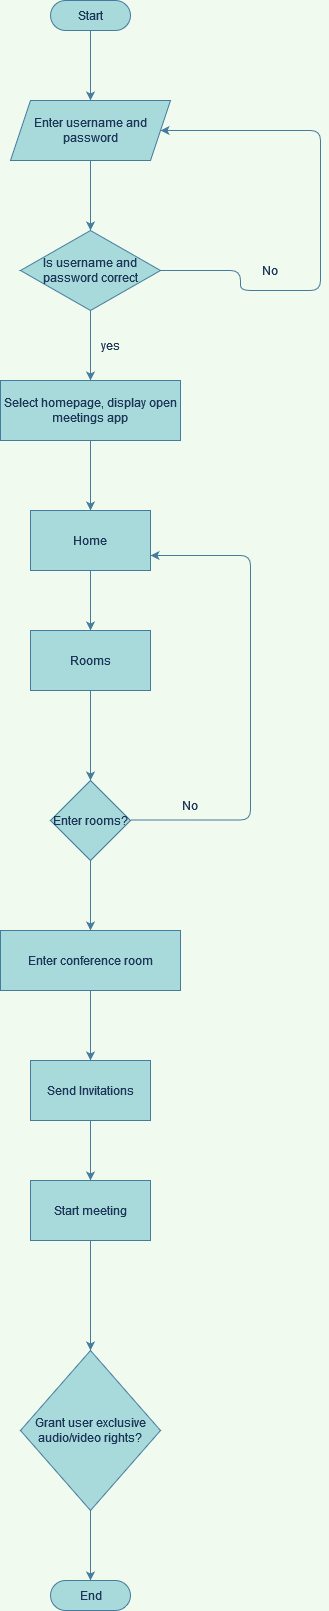

The diagram above was exported from draw.io. Its source (the exported page's mxGraphModel, read from the mxfile embedded in the PNG):
<mxGraphModel dx="1036" dy="499" grid="1" gridSize="10" guides="1" tooltips="1" connect="1" arrows="1" fold="1" page="1" pageScale="1" pageWidth="850" pageHeight="1100" background="#F1FAEE" math="0" shadow="0">
  <root>
    <mxCell id="PTJwXKILEY8RtItbu4bv-0" />
    <mxCell id="PTJwXKILEY8RtItbu4bv-1" parent="PTJwXKILEY8RtItbu4bv-0" />
    <mxCell id="PTJwXKILEY8RtItbu4bv-4" value="" style="edgeStyle=orthogonalEdgeStyle;rounded=0;orthogonalLoop=1;jettySize=auto;html=1;strokeColor=#457B9D;fontColor=#1D3557;labelBackgroundColor=#F1FAEE;" edge="1" parent="PTJwXKILEY8RtItbu4bv-1" source="PTJwXKILEY8RtItbu4bv-2" target="PTJwXKILEY8RtItbu4bv-3">
      <mxGeometry relative="1" as="geometry" />
    </mxCell>
    <mxCell id="PTJwXKILEY8RtItbu4bv-2" value="Start" style="html=1;dashed=0;whitespace=wrap;shape=mxgraph.dfd.start;fillColor=#A8DADC;strokeColor=#457B9D;fontColor=#1D3557;" vertex="1" parent="PTJwXKILEY8RtItbu4bv-1">
      <mxGeometry x="350" y="40" width="80" height="30" as="geometry" />
    </mxCell>
    <mxCell id="PTJwXKILEY8RtItbu4bv-6" value="" style="edgeStyle=orthogonalEdgeStyle;rounded=0;orthogonalLoop=1;jettySize=auto;html=1;strokeColor=#457B9D;fontColor=#1D3557;labelBackgroundColor=#F1FAEE;" edge="1" parent="PTJwXKILEY8RtItbu4bv-1" source="PTJwXKILEY8RtItbu4bv-3" target="PTJwXKILEY8RtItbu4bv-5">
      <mxGeometry relative="1" as="geometry" />
    </mxCell>
    <mxCell id="PTJwXKILEY8RtItbu4bv-3" value="Enter username and password" style="shape=parallelogram;perimeter=parallelogramPerimeter;whiteSpace=wrap;html=1;fixedSize=1;fillColor=#A8DADC;strokeColor=#457B9D;fontColor=#1D3557;" vertex="1" parent="PTJwXKILEY8RtItbu4bv-1">
      <mxGeometry x="310" y="140" width="160" height="60" as="geometry" />
    </mxCell>
    <mxCell id="PTJwXKILEY8RtItbu4bv-8" value="" style="edgeStyle=orthogonalEdgeStyle;rounded=0;orthogonalLoop=1;jettySize=auto;html=1;strokeColor=#457B9D;fontColor=#1D3557;labelBackgroundColor=#F1FAEE;" edge="1" parent="PTJwXKILEY8RtItbu4bv-1" source="PTJwXKILEY8RtItbu4bv-5" target="PTJwXKILEY8RtItbu4bv-7">
      <mxGeometry relative="1" as="geometry" />
    </mxCell>
    <mxCell id="PTJwXKILEY8RtItbu4bv-5" value="Is username and password correct" style="rhombus;whiteSpace=wrap;html=1;fillColor=#A8DADC;strokeColor=#457B9D;fontColor=#1D3557;" vertex="1" parent="PTJwXKILEY8RtItbu4bv-1">
      <mxGeometry x="320" y="270" width="140" height="80" as="geometry" />
    </mxCell>
    <mxCell id="PTJwXKILEY8RtItbu4bv-13" value="" style="edgeStyle=orthogonalEdgeStyle;curved=0;rounded=1;sketch=0;orthogonalLoop=1;jettySize=auto;html=1;strokeColor=#457B9D;fontColor=#1D3557;labelBackgroundColor=#F1FAEE;" edge="1" parent="PTJwXKILEY8RtItbu4bv-1" source="PTJwXKILEY8RtItbu4bv-7" target="PTJwXKILEY8RtItbu4bv-12">
      <mxGeometry relative="1" as="geometry" />
    </mxCell>
    <mxCell id="PTJwXKILEY8RtItbu4bv-7" value="Select homepage, display open meetings app" style="rounded=0;whiteSpace=wrap;html=1;fillColor=#A8DADC;strokeColor=#457B9D;fontColor=#1D3557;" vertex="1" parent="PTJwXKILEY8RtItbu4bv-1">
      <mxGeometry x="300" y="420" width="180" height="60" as="geometry" />
    </mxCell>
    <mxCell id="PTJwXKILEY8RtItbu4bv-15" value="" style="edgeStyle=orthogonalEdgeStyle;curved=0;rounded=1;sketch=0;orthogonalLoop=1;jettySize=auto;html=1;strokeColor=#457B9D;fontColor=#1D3557;labelBackgroundColor=#F1FAEE;" edge="1" parent="PTJwXKILEY8RtItbu4bv-1" source="PTJwXKILEY8RtItbu4bv-12" target="PTJwXKILEY8RtItbu4bv-14">
      <mxGeometry relative="1" as="geometry" />
    </mxCell>
    <mxCell id="PTJwXKILEY8RtItbu4bv-12" value="Home" style="rounded=0;whiteSpace=wrap;html=1;sketch=0;fillColor=#A8DADC;strokeColor=#457B9D;fontColor=#1D3557;" vertex="1" parent="PTJwXKILEY8RtItbu4bv-1">
      <mxGeometry x="330" y="550" width="120" height="60" as="geometry" />
    </mxCell>
    <mxCell id="PTJwXKILEY8RtItbu4bv-17" value="" style="edgeStyle=orthogonalEdgeStyle;curved=0;rounded=1;sketch=0;orthogonalLoop=1;jettySize=auto;html=1;strokeColor=#457B9D;fontColor=#1D3557;labelBackgroundColor=#F1FAEE;" edge="1" parent="PTJwXKILEY8RtItbu4bv-1" source="PTJwXKILEY8RtItbu4bv-14" target="PTJwXKILEY8RtItbu4bv-16">
      <mxGeometry relative="1" as="geometry" />
    </mxCell>
    <mxCell id="PTJwXKILEY8RtItbu4bv-14" value="Rooms" style="rounded=0;whiteSpace=wrap;html=1;sketch=0;fillColor=#A8DADC;strokeColor=#457B9D;fontColor=#1D3557;" vertex="1" parent="PTJwXKILEY8RtItbu4bv-1">
      <mxGeometry x="330" y="670" width="120" height="60" as="geometry" />
    </mxCell>
    <mxCell id="PTJwXKILEY8RtItbu4bv-20" value="" style="edgeStyle=orthogonalEdgeStyle;curved=0;rounded=1;sketch=0;orthogonalLoop=1;jettySize=auto;html=1;fontColor=#1D3557;strokeColor=#457B9D;fillColor=#A8DADC;" edge="1" parent="PTJwXKILEY8RtItbu4bv-1" source="PTJwXKILEY8RtItbu4bv-16" target="PTJwXKILEY8RtItbu4bv-19">
      <mxGeometry relative="1" as="geometry" />
    </mxCell>
    <mxCell id="PTJwXKILEY8RtItbu4bv-16" value="Enter rooms?" style="rhombus;whiteSpace=wrap;html=1;rounded=0;sketch=0;fillColor=#A8DADC;strokeColor=#457B9D;fontColor=#1D3557;" vertex="1" parent="PTJwXKILEY8RtItbu4bv-1">
      <mxGeometry x="350" y="820" width="80" height="80" as="geometry" />
    </mxCell>
    <mxCell id="PTJwXKILEY8RtItbu4bv-22" value="" style="edgeStyle=orthogonalEdgeStyle;curved=0;rounded=1;sketch=0;orthogonalLoop=1;jettySize=auto;html=1;fontColor=#1D3557;strokeColor=#457B9D;fillColor=#A8DADC;" edge="1" parent="PTJwXKILEY8RtItbu4bv-1" source="PTJwXKILEY8RtItbu4bv-19" target="PTJwXKILEY8RtItbu4bv-21">
      <mxGeometry relative="1" as="geometry" />
    </mxCell>
    <mxCell id="PTJwXKILEY8RtItbu4bv-19" value="Enter conference room" style="rounded=0;whiteSpace=wrap;html=1;sketch=0;fontColor=#1D3557;strokeColor=#457B9D;fillColor=#A8DADC;" vertex="1" parent="PTJwXKILEY8RtItbu4bv-1">
      <mxGeometry x="300" y="970" width="180" height="60" as="geometry" />
    </mxCell>
    <mxCell id="PTJwXKILEY8RtItbu4bv-24" value="" style="edgeStyle=orthogonalEdgeStyle;curved=0;rounded=1;sketch=0;orthogonalLoop=1;jettySize=auto;html=1;fontColor=#1D3557;strokeColor=#457B9D;fillColor=#A8DADC;" edge="1" parent="PTJwXKILEY8RtItbu4bv-1" source="PTJwXKILEY8RtItbu4bv-21" target="PTJwXKILEY8RtItbu4bv-23">
      <mxGeometry relative="1" as="geometry" />
    </mxCell>
    <mxCell id="PTJwXKILEY8RtItbu4bv-21" value="Send Invitations" style="rounded=0;whiteSpace=wrap;html=1;sketch=0;fontColor=#1D3557;strokeColor=#457B9D;fillColor=#A8DADC;" vertex="1" parent="PTJwXKILEY8RtItbu4bv-1">
      <mxGeometry x="330" y="1100" width="120" height="60" as="geometry" />
    </mxCell>
    <mxCell id="PTJwXKILEY8RtItbu4bv-26" value="" style="edgeStyle=orthogonalEdgeStyle;curved=0;rounded=1;sketch=0;orthogonalLoop=1;jettySize=auto;html=1;fontColor=#1D3557;strokeColor=#457B9D;fillColor=#A8DADC;" edge="1" parent="PTJwXKILEY8RtItbu4bv-1" source="PTJwXKILEY8RtItbu4bv-23" target="PTJwXKILEY8RtItbu4bv-25">
      <mxGeometry relative="1" as="geometry" />
    </mxCell>
    <mxCell id="PTJwXKILEY8RtItbu4bv-23" value="Start meeting" style="rounded=0;whiteSpace=wrap;html=1;sketch=0;fontColor=#1D3557;strokeColor=#457B9D;fillColor=#A8DADC;" vertex="1" parent="PTJwXKILEY8RtItbu4bv-1">
      <mxGeometry x="330" y="1220" width="120" height="60" as="geometry" />
    </mxCell>
    <mxCell id="PTJwXKILEY8RtItbu4bv-28" value="" style="edgeStyle=orthogonalEdgeStyle;curved=0;rounded=1;sketch=0;orthogonalLoop=1;jettySize=auto;html=1;fontColor=#1D3557;strokeColor=#457B9D;fillColor=#A8DADC;" edge="1" parent="PTJwXKILEY8RtItbu4bv-1" source="PTJwXKILEY8RtItbu4bv-25" target="PTJwXKILEY8RtItbu4bv-27">
      <mxGeometry relative="1" as="geometry" />
    </mxCell>
    <mxCell id="PTJwXKILEY8RtItbu4bv-25" value="Grant user exclusive audio/video rights?" style="rhombus;whiteSpace=wrap;html=1;rounded=0;sketch=0;fontColor=#1D3557;strokeColor=#457B9D;fillColor=#A8DADC;" vertex="1" parent="PTJwXKILEY8RtItbu4bv-1">
      <mxGeometry x="320" y="1390" width="140" height="160" as="geometry" />
    </mxCell>
    <mxCell id="PTJwXKILEY8RtItbu4bv-27" value="End" style="html=1;dashed=0;whitespace=wrap;shape=mxgraph.dfd.start;rounded=0;sketch=0;fontColor=#1D3557;strokeColor=#457B9D;fillColor=#A8DADC;" vertex="1" parent="PTJwXKILEY8RtItbu4bv-1">
      <mxGeometry x="350" y="1620" width="80" height="30" as="geometry" />
    </mxCell>
    <mxCell id="PTJwXKILEY8RtItbu4bv-30" value="" style="endArrow=classic;html=1;rounded=1;sketch=0;fontColor=#1D3557;strokeColor=#457B9D;fillColor=#A8DADC;edgeStyle=orthogonalEdgeStyle;curved=0;entryX=1;entryY=0.5;entryDx=0;entryDy=0;" edge="1" parent="PTJwXKILEY8RtItbu4bv-1" target="PTJwXKILEY8RtItbu4bv-3">
      <mxGeometry relative="1" as="geometry">
        <mxPoint x="460" y="310" as="sourcePoint" />
        <mxPoint x="620" y="310" as="targetPoint" />
        <Array as="points">
          <mxPoint x="540" y="310" />
          <mxPoint x="540" y="330" />
          <mxPoint x="620" y="330" />
          <mxPoint x="620" y="170" />
        </Array>
      </mxGeometry>
    </mxCell>
    <mxCell id="PTJwXKILEY8RtItbu4bv-34" value="No" style="text;html=1;strokeColor=none;fillColor=none;align=center;verticalAlign=middle;whiteSpace=wrap;rounded=0;sketch=0;fontColor=#1D3557;" vertex="1" parent="PTJwXKILEY8RtItbu4bv-1">
      <mxGeometry x="540" y="295" width="60" height="30" as="geometry" />
    </mxCell>
    <mxCell id="PTJwXKILEY8RtItbu4bv-35" value="&lt;div&gt;yes&lt;/div&gt;" style="text;html=1;strokeColor=none;fillColor=none;align=center;verticalAlign=middle;whiteSpace=wrap;rounded=0;sketch=0;fontColor=#1D3557;" vertex="1" parent="PTJwXKILEY8RtItbu4bv-1">
      <mxGeometry x="380" y="370" width="60" height="30" as="geometry" />
    </mxCell>
    <mxCell id="PTJwXKILEY8RtItbu4bv-38" value="" style="endArrow=classic;html=1;rounded=1;sketch=0;fontColor=#1D3557;strokeColor=#457B9D;fillColor=#A8DADC;edgeStyle=orthogonalEdgeStyle;curved=0;entryX=1;entryY=0.75;entryDx=0;entryDy=0;" edge="1" parent="PTJwXKILEY8RtItbu4bv-1" target="PTJwXKILEY8RtItbu4bv-12">
      <mxGeometry relative="1" as="geometry">
        <mxPoint x="430" y="859.5" as="sourcePoint" />
        <mxPoint x="490" y="690" as="targetPoint" />
        <Array as="points">
          <mxPoint x="550" y="860" />
          <mxPoint x="550" y="595" />
        </Array>
      </mxGeometry>
    </mxCell>
    <mxCell id="PTJwXKILEY8RtItbu4bv-43" value="No" style="text;html=1;strokeColor=none;fillColor=none;align=center;verticalAlign=middle;whiteSpace=wrap;rounded=0;sketch=0;fontColor=#1D3557;" vertex="1" parent="PTJwXKILEY8RtItbu4bv-1">
      <mxGeometry x="460" y="830" width="60" height="30" as="geometry" />
    </mxCell>
  </root>
</mxGraphModel>